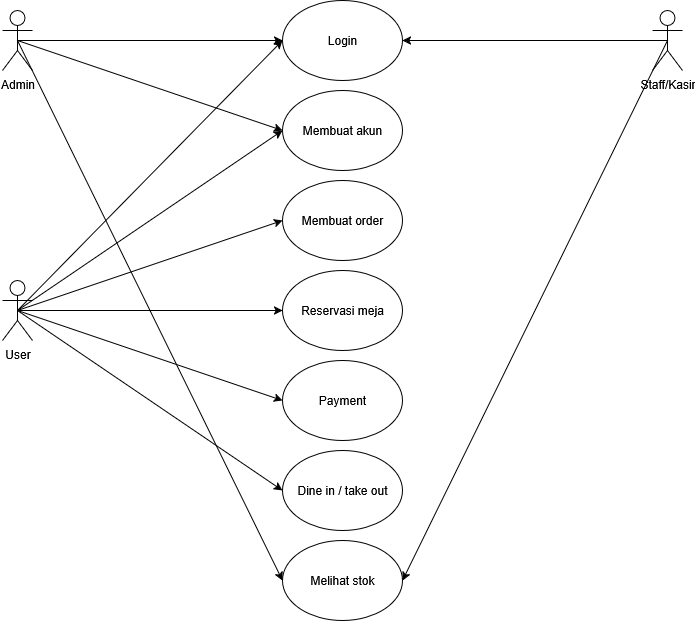

The diagram above was exported from draw.io. Its source (the exported page's mxGraphModel, read from the mxfile embedded in the PNG):
<mxGraphModel dx="1489" dy="764" grid="0" gridSize="10" guides="1" tooltips="1" connect="1" arrows="1" fold="1" page="1" pageScale="1" pageWidth="850" pageHeight="1100" background="light-dark(#FFFFFF,#FFFFFF)" math="0" shadow="0">
  <root>
    <mxCell id="0" />
    <mxCell id="1" parent="0" />
    <mxCell id="gFQKGiBHvYlBzVHN0DJ7-27" value="Staff/Kasir" style="shape=umlActor;verticalLabelPosition=bottom;verticalAlign=top;html=1;outlineConnect=0;strokeColor=light-dark(#000000,#000000);" parent="1" vertex="1">
      <mxGeometry x="735" y="130" width="30" height="60" as="geometry" />
    </mxCell>
    <mxCell id="gFQKGiBHvYlBzVHN0DJ7-28" value="Admin" style="shape=umlActor;verticalLabelPosition=bottom;verticalAlign=top;html=1;outlineConnect=0;strokeColor=light-dark(#000000,#000000);" parent="1" vertex="1">
      <mxGeometry x="85" y="130" width="30" height="60" as="geometry" />
    </mxCell>
    <mxCell id="gFQKGiBHvYlBzVHN0DJ7-29" value="&lt;div&gt;User&lt;/div&gt;" style="shape=umlActor;verticalLabelPosition=bottom;verticalAlign=top;html=1;outlineConnect=0;strokeColor=light-dark(#000000,#000000);" parent="1" vertex="1">
      <mxGeometry x="85" y="400" width="30" height="60" as="geometry" />
    </mxCell>
    <mxCell id="gFQKGiBHvYlBzVHN0DJ7-30" value="Login" style="ellipse;whiteSpace=wrap;html=1;strokeColor=light-dark(#000000,#000000);" parent="1" vertex="1">
      <mxGeometry x="365" y="120" width="120" height="80" as="geometry" />
    </mxCell>
    <mxCell id="gFQKGiBHvYlBzVHN0DJ7-31" value="Membuat akun" style="ellipse;whiteSpace=wrap;html=1;strokeColor=light-dark(#000000,#000000);" parent="1" vertex="1">
      <mxGeometry x="365" y="210" width="120" height="80" as="geometry" />
    </mxCell>
    <mxCell id="gFQKGiBHvYlBzVHN0DJ7-32" value="Membuat order" style="ellipse;whiteSpace=wrap;html=1;strokeColor=light-dark(#000000,#000000);" parent="1" vertex="1">
      <mxGeometry x="365" y="300" width="120" height="80" as="geometry" />
    </mxCell>
    <mxCell id="gFQKGiBHvYlBzVHN0DJ7-34" value="Reservasi meja" style="ellipse;whiteSpace=wrap;html=1;strokeColor=light-dark(#000000,#000000);" parent="1" vertex="1">
      <mxGeometry x="365" y="390" width="120" height="80" as="geometry" />
    </mxCell>
    <mxCell id="gFQKGiBHvYlBzVHN0DJ7-35" value="Payment" style="ellipse;whiteSpace=wrap;html=1;strokeColor=light-dark(#000000,#000000);" parent="1" vertex="1">
      <mxGeometry x="365" y="480" width="120" height="80" as="geometry" />
    </mxCell>
    <mxCell id="gFQKGiBHvYlBzVHN0DJ7-36" value="Dine in / take out" style="ellipse;whiteSpace=wrap;html=1;strokeColor=light-dark(#000000,#000000);" parent="1" vertex="1">
      <mxGeometry x="365" y="570" width="120" height="80" as="geometry" />
    </mxCell>
    <mxCell id="gFQKGiBHvYlBzVHN0DJ7-37" style="edgeStyle=orthogonalEdgeStyle;rounded=0;orthogonalLoop=1;jettySize=auto;html=1;exitX=0.5;exitY=1;exitDx=0;exitDy=0;strokeColor=light-dark(#000000,#000000);" parent="1" source="gFQKGiBHvYlBzVHN0DJ7-36" target="gFQKGiBHvYlBzVHN0DJ7-36" edge="1">
      <mxGeometry relative="1" as="geometry" />
    </mxCell>
    <mxCell id="gFQKGiBHvYlBzVHN0DJ7-38" value="" style="endArrow=classic;html=1;rounded=0;entryX=0;entryY=0.5;entryDx=0;entryDy=0;exitX=0.5;exitY=0.5;exitDx=0;exitDy=0;exitPerimeter=0;strokeColor=light-dark(#000000,#000000);" parent="1" source="gFQKGiBHvYlBzVHN0DJ7-29" target="gFQKGiBHvYlBzVHN0DJ7-30" edge="1">
      <mxGeometry width="50" height="50" relative="1" as="geometry">
        <mxPoint x="225" y="140" as="sourcePoint" />
        <mxPoint x="275" y="135" as="targetPoint" />
      </mxGeometry>
    </mxCell>
    <mxCell id="gFQKGiBHvYlBzVHN0DJ7-39" value="" style="endArrow=classic;html=1;rounded=0;entryX=0;entryY=0.5;entryDx=0;entryDy=0;exitX=0.5;exitY=0.5;exitDx=0;exitDy=0;exitPerimeter=0;strokeColor=light-dark(#000000,#000000);" parent="1" source="gFQKGiBHvYlBzVHN0DJ7-29" target="gFQKGiBHvYlBzVHN0DJ7-31" edge="1">
      <mxGeometry width="50" height="50" relative="1" as="geometry">
        <mxPoint x="195" y="160" as="sourcePoint" />
        <mxPoint x="380" y="220" as="targetPoint" />
      </mxGeometry>
    </mxCell>
    <mxCell id="gFQKGiBHvYlBzVHN0DJ7-40" value="" style="endArrow=classic;html=1;rounded=0;entryX=0;entryY=0.5;entryDx=0;entryDy=0;exitX=0.5;exitY=0.5;exitDx=0;exitDy=0;exitPerimeter=0;strokeColor=light-dark(#000000,#000000);" parent="1" source="gFQKGiBHvYlBzVHN0DJ7-28" target="gFQKGiBHvYlBzVHN0DJ7-30" edge="1">
      <mxGeometry width="50" height="50" relative="1" as="geometry">
        <mxPoint x="195" y="329.81999999999994" as="sourcePoint" />
        <mxPoint x="315" y="329.4100000000001" as="targetPoint" />
      </mxGeometry>
    </mxCell>
    <mxCell id="gFQKGiBHvYlBzVHN0DJ7-42" value="" style="endArrow=classic;html=1;rounded=0;entryX=0;entryY=0.5;entryDx=0;entryDy=0;exitX=0.5;exitY=0.5;exitDx=0;exitDy=0;exitPerimeter=0;strokeColor=light-dark(#000000,#000000);" parent="1" source="gFQKGiBHvYlBzVHN0DJ7-29" target="gFQKGiBHvYlBzVHN0DJ7-32" edge="1">
      <mxGeometry width="50" height="50" relative="1" as="geometry">
        <mxPoint x="210" y="518" as="sourcePoint" />
        <mxPoint x="395" y="440" as="targetPoint" />
      </mxGeometry>
    </mxCell>
    <mxCell id="gFQKGiBHvYlBzVHN0DJ7-43" value="" style="endArrow=classic;html=1;rounded=0;entryX=0;entryY=0.5;entryDx=0;entryDy=0;exitX=0.5;exitY=0.5;exitDx=0;exitDy=0;exitPerimeter=0;strokeColor=light-dark(#000000,#000000);" parent="1" source="gFQKGiBHvYlBzVHN0DJ7-29" target="gFQKGiBHvYlBzVHN0DJ7-34" edge="1">
      <mxGeometry width="50" height="50" relative="1" as="geometry">
        <mxPoint x="275" y="568" as="sourcePoint" />
        <mxPoint x="460" y="490" as="targetPoint" />
      </mxGeometry>
    </mxCell>
    <mxCell id="gFQKGiBHvYlBzVHN0DJ7-44" value="" style="endArrow=classic;html=1;rounded=0;entryX=0;entryY=0.5;entryDx=0;entryDy=0;exitX=0.5;exitY=0.5;exitDx=0;exitDy=0;exitPerimeter=0;strokeColor=light-dark(#000000,#000000);" parent="1" source="gFQKGiBHvYlBzVHN0DJ7-29" target="gFQKGiBHvYlBzVHN0DJ7-35" edge="1">
      <mxGeometry width="50" height="50" relative="1" as="geometry">
        <mxPoint x="285" y="648" as="sourcePoint" />
        <mxPoint x="470" y="570" as="targetPoint" />
      </mxGeometry>
    </mxCell>
    <mxCell id="gFQKGiBHvYlBzVHN0DJ7-45" value="" style="endArrow=classic;html=1;rounded=0;entryX=0;entryY=0.5;entryDx=0;entryDy=0;exitX=0.5;exitY=0.5;exitDx=0;exitDy=0;exitPerimeter=0;strokeColor=light-dark(#000000,#000000);" parent="1" source="gFQKGiBHvYlBzVHN0DJ7-29" target="gFQKGiBHvYlBzVHN0DJ7-36" edge="1">
      <mxGeometry width="50" height="50" relative="1" as="geometry">
        <mxPoint x="235" y="728" as="sourcePoint" />
        <mxPoint x="420" y="650" as="targetPoint" />
      </mxGeometry>
    </mxCell>
    <mxCell id="gFQKGiBHvYlBzVHN0DJ7-47" value="" style="endArrow=classic;html=1;rounded=0;entryX=1;entryY=0.5;entryDx=0;entryDy=0;exitX=0.5;exitY=0.5;exitDx=0;exitDy=0;exitPerimeter=0;strokeColor=light-dark(#000000,#000000);" parent="1" source="gFQKGiBHvYlBzVHN0DJ7-27" target="gFQKGiBHvYlBzVHN0DJ7-30" edge="1">
      <mxGeometry width="50" height="50" relative="1" as="geometry">
        <mxPoint x="605" y="298" as="sourcePoint" />
        <mxPoint x="790" y="220" as="targetPoint" />
      </mxGeometry>
    </mxCell>
    <mxCell id="gFQKGiBHvYlBzVHN0DJ7-49" value="" style="endArrow=classic;html=1;rounded=0;entryX=0;entryY=0.5;entryDx=0;entryDy=0;exitX=0.5;exitY=0.5;exitDx=0;exitDy=0;exitPerimeter=0;strokeColor=light-dark(#000000,#000000);" parent="1" source="gFQKGiBHvYlBzVHN0DJ7-28" target="gFQKGiBHvYlBzVHN0DJ7-31" edge="1">
      <mxGeometry width="50" height="50" relative="1" as="geometry">
        <mxPoint x="35" y="270" as="sourcePoint" />
        <mxPoint x="300" y="270" as="targetPoint" />
      </mxGeometry>
    </mxCell>
    <mxCell id="gFQKGiBHvYlBzVHN0DJ7-50" value="Melihat stok" style="ellipse;whiteSpace=wrap;html=1;strokeColor=light-dark(#000000,#000000);" parent="1" vertex="1">
      <mxGeometry x="365" y="660" width="120" height="80" as="geometry" />
    </mxCell>
    <mxCell id="gFQKGiBHvYlBzVHN0DJ7-51" value="" style="endArrow=classic;html=1;rounded=0;entryX=1;entryY=0.5;entryDx=0;entryDy=0;exitX=0.5;exitY=0.5;exitDx=0;exitDy=0;exitPerimeter=0;strokeColor=light-dark(#000000,#000000);" parent="1" source="gFQKGiBHvYlBzVHN0DJ7-27" target="gFQKGiBHvYlBzVHN0DJ7-50" edge="1">
      <mxGeometry width="50" height="50" relative="1" as="geometry">
        <mxPoint x="880" y="240" as="sourcePoint" />
        <mxPoint x="615" y="420" as="targetPoint" />
      </mxGeometry>
    </mxCell>
    <mxCell id="gFQKGiBHvYlBzVHN0DJ7-52" value="" style="endArrow=classic;html=1;rounded=0;exitX=0.5;exitY=0.5;exitDx=0;exitDy=0;exitPerimeter=0;entryX=0;entryY=0.5;entryDx=0;entryDy=0;strokeColor=light-dark(#000000,#000000);" parent="1" source="gFQKGiBHvYlBzVHN0DJ7-28" target="gFQKGiBHvYlBzVHN0DJ7-50" edge="1">
      <mxGeometry width="50" height="50" relative="1" as="geometry">
        <mxPoint x="65" y="250" as="sourcePoint" />
        <mxPoint x="215" y="640" as="targetPoint" />
      </mxGeometry>
    </mxCell>
  </root>
</mxGraphModel>